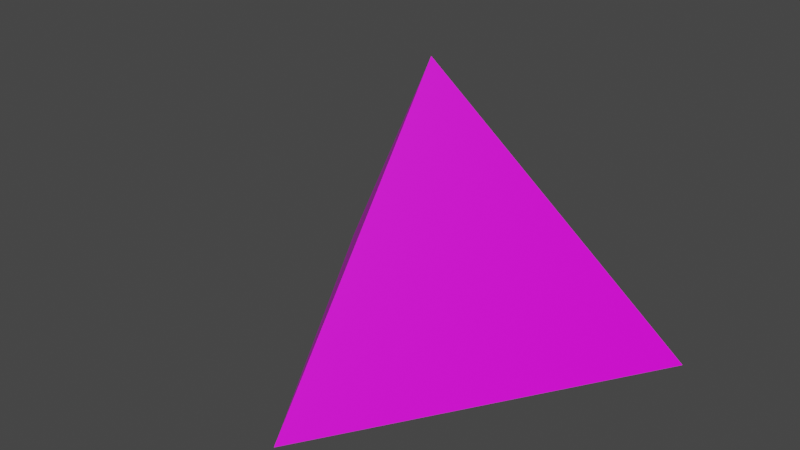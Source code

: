 # Source: triangle_pyramid.blend  (saved by Blender 2.92.15; exported with 4.5.12 LTS)
import bpy
from mathutils import Matrix  # noqa: F401  (used for matrix-valued properties, if any)

bpy.ops.wm.read_factory_settings(use_empty=True)
scene = bpy.context.scene
scene.name = 'Scene'

# ---- collections
col_collection = bpy.data.collections.new('Collection'); scene.collection.children.link(col_collection)

# ---- images (referenced by path relative to the original .blend; pixels are not part of the script)
import os
ASSET_DIR = os.environ.get("B2B_ASSET_DIR", "")  # directory of the original .blend (textures are referenced by path, not embedded)
HERE = os.path.dirname(os.path.abspath(__file__))  # packed textures are extracted next to this script under _unpacked/

def load_image(name, relpath, width, height, colorspace="sRGB"):
    """Load a texture the original file referenced (path relative to the .blend, or extracted next to this script)."""
    p = next((c for c in (os.path.join(HERE, relpath), os.path.join(ASSET_DIR, relpath)) if relpath and os.path.exists(c)), "")
    if p:
        img = bpy.data.images.load(p, check_existing=True)
        img.name = name
    else:  # same state as the original file: an image datablock whose file is absent (Cycles renders it pink)
        img = bpy.data.images.new(name, width, height)
        img.source = "FILE"
        img.filepath = "//" + (relpath or name)
    img.colorspace_settings.name = colorspace
    return img
img_material_base_color = load_image('Material Base Color', '', 1, 1, 'sRGB')

# ---- materials (node trees are filled in below, after node groups)
mat_material = bpy.data.materials.new('Material')
mat_material.alpha_threshold = 0.0
mat_material.use_transparent_shadow = False
mat_material.line_color = (0.0, 0.0, 0.0, 1.0)

# ---- material node trees
mat_material.use_nodes = True; mat_material.node_tree.nodes.clear()
_N = mat_material.node_tree.nodes; _L = mat_material.node_tree.links
n0 = _N.new('ShaderNodeOutputMaterial'); n0.name = 'Material Output'; n0.location = (300, 300)
n1 = _N.new('ShaderNodeBsdfPrincipled'); n1.name = 'Principled BSDF'; n1.location = (10, 300)
n1.distribution = 'GGX'
n1.subsurface_method = 'BURLEY'
n1.inputs[2].default_value = 0.4
n1.inputs[3].default_value = 1.45
n1.inputs[27].default_value = (0.0, 0.0, 0.0, 1.0)
n1.inputs[28].default_value = 1.0
n2 = _N.new('ShaderNodeTexImage'); n2.name = 'Image Texture'; n2.location = (-280, 280)
n2.image = img_material_base_color
_L.new(n1.outputs[0], n0.inputs[0])
_L.new(n2.outputs[0], n1.inputs[0])
n0.is_active_output = True

# ---- world
world_world = bpy.data.worlds.new('World'); scene.world = world_world
world_world.use_nodes = True; world_world.node_tree.nodes.clear()
_N = world_world.node_tree.nodes; _L = world_world.node_tree.links
n0 = _N.new('ShaderNodeOutputWorld'); n0.name = 'World Output'; n0.location = (300, 300)
n1 = _N.new('ShaderNodeBackground'); n1.name = 'Background'; n1.location = (10, 300)
n1.inputs[0].default_value = (0.05088, 0.05088, 0.05088, 1.0)
_L.new(n1.outputs[0], n0.inputs[0])
n0.is_active_output = True
world_world.color = (0.05088, 0.05088, 0.05088)
world_world.use_sun_shadow = False
world_world.sun_shadow_jitter_overblur = 0.0

# ---- meshes
me_cube = bpy.data.meshes.new('Cube')
me_cube.from_pydata([(0.0, 0.0, 1.0), (1.0, 0.6, -0.4), (-1.0, 0.6, -0.4), (0.0, -1.0, -0.4)], [], [(3, 0, 2), (2, 1, 3), (0, 3, 1), (2, 0, 1)])
_uv = me_cube.uv_layers.new(name='UVMap')
_uv.uv.foreach_set('vector', [0.375, 0.0, 0.625, 0.25, 0.375, 0.25, 0.375, 0.25, 0.375, 0.5, 0.375, 0.0, 0.625, 0.25, 0.375, 0.0, 0.375, 0.5, 0.375, 0.25, 0.625, 0.5, 0.375, 0.5])
me_cube.materials.append(mat_material)
me_cube.use_remesh_preserve_volume = False
me_cube.use_remesh_preserve_attributes = False
me_cube.use_mirror_vertex_groups = False
me_cube.update()

# ---- objects
ob_cube = bpy.data.objects.new('Cube', me_cube)

# ---- transforms, parenting, visibility, modifiers, constraints
ob_cube.location = (0.0, 0.0, 0.0)
ob_cube.lock_rotations_4d = False
ob_cube.empty_display_type = 'ARROWS'
ob_cube.lineart.crease_threshold = 0.0

# ---- collection membership
col_collection.objects.link(ob_cube)

# ---- scene / render settings (as saved in the file)
scene.frame_start = 1; scene.frame_end = 250; scene.frame_set(1)
scene.render.engine = 'BLENDER_EEVEE_NEXT'
scene.cycles.use_denoising = False
scene.cycles.samples = 128
scene.cycles.sampling_pattern = 'TABULATED_SOBOL'
scene.cycles.use_adaptive_sampling = False
scene.cycles.use_light_tree = False
scene.view_settings.view_transform = 'Filmic'
bpy.context.view_layer.update()

# ---- added for rendering (the .blend has no active camera and no usable light): camera, sun
cam_auto = bpy.data.cameras.new('AutoCamera')
cam_auto.lens = 50.0
cam_auto.sensor_width = 36.0
cam_auto.clip_end = 1000.0
ob_auto_camera = bpy.data.objects.new('AutoCamera', cam_auto)
scene.collection.objects.link(ob_auto_camera)
ob_auto_camera.location = (2.70064, -3.44077, 2.46051)
ob_auto_camera.rotation_euler = (1.09748, -7.21219e-08, 0.694738)
scene.camera = ob_auto_camera
light_auto_sun = bpy.data.lights.new('AutoSun', 'SUN')
light_auto_sun.energy = 3.0
light_auto_sun.angle = 0.0523599
ob_auto_sun = bpy.data.objects.new('AutoSun', light_auto_sun)
scene.collection.objects.link(ob_auto_sun)
ob_auto_sun.rotation_euler = (0.872665, 0.174533, 0.523599)
bpy.context.view_layer.update()
